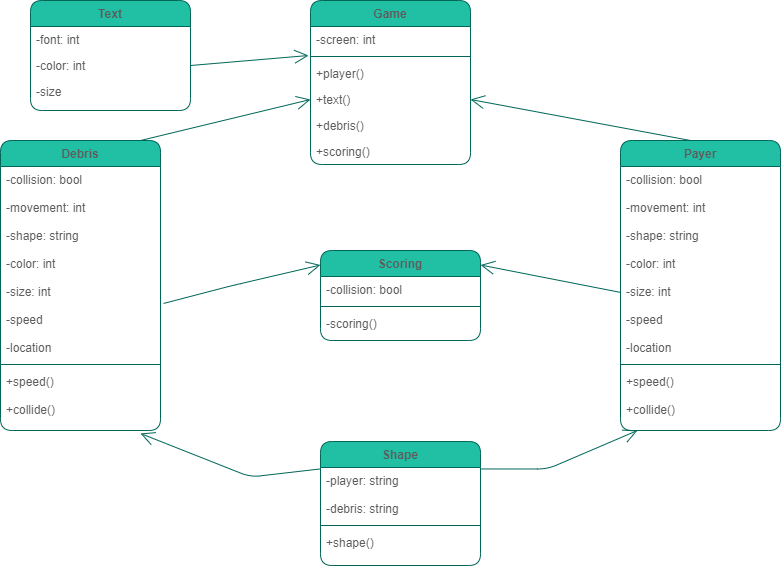

The diagram above was exported from draw.io. Its source (the exported page's mxGraphModel, read from the mxfile embedded in the PNG):
<mxGraphModel dx="1422" dy="839" grid="1" gridSize="10" guides="1" tooltips="1" connect="1" arrows="1" fold="1" page="1" pageScale="1" pageWidth="827" pageHeight="1169" math="0" shadow="0">
  <root>
    <mxCell id="WIyWlLk6GJQsqaUBKTNV-0" />
    <mxCell id="WIyWlLk6GJQsqaUBKTNV-1" parent="WIyWlLk6GJQsqaUBKTNV-0" />
    <mxCell id="zkfFHV4jXpPFQw0GAbJ--6" value="Text" style="swimlane;fontStyle=1;align=center;verticalAlign=top;childLayout=stackLayout;horizontal=1;startSize=26;horizontalStack=0;resizeParent=1;resizeLast=0;collapsible=1;marginBottom=0;shadow=0;strokeWidth=1;rounded=1;fillColor=#21C0A5;strokeColor=#006658;fontColor=#5C5C5C;" parent="WIyWlLk6GJQsqaUBKTNV-1" vertex="1">
      <mxGeometry x="50" y="20" width="160" height="110" as="geometry">
        <mxRectangle x="130" y="380" width="160" height="26" as="alternateBounds" />
      </mxGeometry>
    </mxCell>
    <mxCell id="zkfFHV4jXpPFQw0GAbJ--10" value="-font: int&#10;" style="text;align=left;verticalAlign=top;spacingLeft=4;spacingRight=4;overflow=hidden;rotatable=0;points=[[0,0.5],[1,0.5]];portConstraint=eastwest;fontStyle=0;rounded=1;fontColor=#5C5C5C;" parent="zkfFHV4jXpPFQw0GAbJ--6" vertex="1">
      <mxGeometry y="26" width="160" height="26" as="geometry" />
    </mxCell>
    <mxCell id="DrheZ8bkbeJmBFRsv6B4-17" value="-color: int&#10;" style="text;align=left;verticalAlign=top;spacingLeft=4;spacingRight=4;overflow=hidden;rotatable=0;points=[[0,0.5],[1,0.5]];portConstraint=eastwest;rounded=1;fontColor=#5C5C5C;" parent="zkfFHV4jXpPFQw0GAbJ--6" vertex="1">
      <mxGeometry y="52" width="160" height="26" as="geometry" />
    </mxCell>
    <mxCell id="DrheZ8bkbeJmBFRsv6B4-18" value="-size" style="text;align=left;verticalAlign=top;spacingLeft=4;spacingRight=4;overflow=hidden;rotatable=0;points=[[0,0.5],[1,0.5]];portConstraint=eastwest;rounded=1;fontColor=#5C5C5C;" parent="zkfFHV4jXpPFQw0GAbJ--6" vertex="1">
      <mxGeometry y="78" width="160" height="26" as="geometry" />
    </mxCell>
    <mxCell id="zkfFHV4jXpPFQw0GAbJ--13" value="Scoring" style="swimlane;fontStyle=1;align=center;verticalAlign=top;childLayout=stackLayout;horizontal=1;startSize=26;horizontalStack=0;resizeParent=1;resizeLast=0;collapsible=1;marginBottom=0;shadow=0;strokeWidth=1;rounded=1;fillColor=#21C0A5;strokeColor=#006658;fontColor=#5C5C5C;" parent="WIyWlLk6GJQsqaUBKTNV-1" vertex="1">
      <mxGeometry x="340" y="270" width="160" height="90" as="geometry">
        <mxRectangle x="340" y="380" width="170" height="26" as="alternateBounds" />
      </mxGeometry>
    </mxCell>
    <mxCell id="zkfFHV4jXpPFQw0GAbJ--14" value="-collision: bool" style="text;align=left;verticalAlign=top;spacingLeft=4;spacingRight=4;overflow=hidden;rotatable=0;points=[[0,0.5],[1,0.5]];portConstraint=eastwest;rounded=1;fontColor=#5C5C5C;" parent="zkfFHV4jXpPFQw0GAbJ--13" vertex="1">
      <mxGeometry y="26" width="160" height="26" as="geometry" />
    </mxCell>
    <mxCell id="zkfFHV4jXpPFQw0GAbJ--15" value="" style="line;html=1;strokeWidth=1;align=left;verticalAlign=middle;spacingTop=-1;spacingLeft=3;spacingRight=3;rotatable=0;labelPosition=right;points=[];portConstraint=eastwest;rounded=1;fillColor=#21C0A5;strokeColor=#006658;fontColor=#5C5C5C;" parent="zkfFHV4jXpPFQw0GAbJ--13" vertex="1">
      <mxGeometry y="52" width="160" height="8" as="geometry" />
    </mxCell>
    <mxCell id="zkfFHV4jXpPFQw0GAbJ--8" value="-scoring()" style="text;align=left;verticalAlign=top;spacingLeft=4;spacingRight=4;overflow=hidden;rotatable=0;points=[[0,0.5],[1,0.5]];portConstraint=eastwest;shadow=0;html=0;rounded=1;fontColor=#5C5C5C;" parent="zkfFHV4jXpPFQw0GAbJ--13" vertex="1">
      <mxGeometry y="60" width="160" height="26" as="geometry" />
    </mxCell>
    <mxCell id="zkfFHV4jXpPFQw0GAbJ--17" value="Game" style="swimlane;fontStyle=1;align=center;verticalAlign=top;childLayout=stackLayout;horizontal=1;startSize=26;horizontalStack=0;resizeParent=1;resizeLast=0;collapsible=1;marginBottom=0;shadow=0;strokeWidth=1;rounded=1;fillColor=#21C0A5;strokeColor=#006658;fontColor=#5C5C5C;" parent="WIyWlLk6GJQsqaUBKTNV-1" vertex="1">
      <mxGeometry x="330" y="20" width="160" height="164" as="geometry">
        <mxRectangle x="550" y="140" width="160" height="26" as="alternateBounds" />
      </mxGeometry>
    </mxCell>
    <mxCell id="zkfFHV4jXpPFQw0GAbJ--22" value="-screen: int" style="text;align=left;verticalAlign=top;spacingLeft=4;spacingRight=4;overflow=hidden;rotatable=0;points=[[0,0.5],[1,0.5]];portConstraint=eastwest;shadow=0;html=0;rounded=1;fontColor=#5C5C5C;" parent="zkfFHV4jXpPFQw0GAbJ--17" vertex="1">
      <mxGeometry y="26" width="160" height="26" as="geometry" />
    </mxCell>
    <mxCell id="zkfFHV4jXpPFQw0GAbJ--23" value="" style="line;html=1;strokeWidth=1;align=left;verticalAlign=middle;spacingTop=-1;spacingLeft=3;spacingRight=3;rotatable=0;labelPosition=right;points=[];portConstraint=eastwest;rounded=1;fillColor=#21C0A5;strokeColor=#006658;fontColor=#5C5C5C;" parent="zkfFHV4jXpPFQw0GAbJ--17" vertex="1">
      <mxGeometry y="52" width="160" height="8" as="geometry" />
    </mxCell>
    <mxCell id="zkfFHV4jXpPFQw0GAbJ--24" value="+player()" style="text;align=left;verticalAlign=top;spacingLeft=4;spacingRight=4;overflow=hidden;rotatable=0;points=[[0,0.5],[1,0.5]];portConstraint=eastwest;rounded=1;fontColor=#5C5C5C;" parent="zkfFHV4jXpPFQw0GAbJ--17" vertex="1">
      <mxGeometry y="60" width="160" height="26" as="geometry" />
    </mxCell>
    <mxCell id="zkfFHV4jXpPFQw0GAbJ--25" value="+text()" style="text;align=left;verticalAlign=top;spacingLeft=4;spacingRight=4;overflow=hidden;rotatable=0;points=[[0,0.5],[1,0.5]];portConstraint=eastwest;rounded=1;fontColor=#5C5C5C;" parent="zkfFHV4jXpPFQw0GAbJ--17" vertex="1">
      <mxGeometry y="86" width="160" height="26" as="geometry" />
    </mxCell>
    <mxCell id="zkfFHV4jXpPFQw0GAbJ--2" value="+debris()" style="text;align=left;verticalAlign=top;spacingLeft=4;spacingRight=4;overflow=hidden;rotatable=0;points=[[0,0.5],[1,0.5]];portConstraint=eastwest;shadow=0;html=0;rounded=1;fontColor=#5C5C5C;" parent="zkfFHV4jXpPFQw0GAbJ--17" vertex="1">
      <mxGeometry y="112" width="160" height="26" as="geometry" />
    </mxCell>
    <mxCell id="zkfFHV4jXpPFQw0GAbJ--3" value="+scoring()" style="text;align=left;verticalAlign=top;spacingLeft=4;spacingRight=4;overflow=hidden;rotatable=0;points=[[0,0.5],[1,0.5]];portConstraint=eastwest;shadow=0;html=0;rounded=1;fontColor=#5C5C5C;" parent="zkfFHV4jXpPFQw0GAbJ--17" vertex="1">
      <mxGeometry y="138" width="160" height="26" as="geometry" />
    </mxCell>
    <mxCell id="DrheZ8bkbeJmBFRsv6B4-26" value="Payer" style="swimlane;fontStyle=1;align=center;verticalAlign=top;childLayout=stackLayout;horizontal=1;startSize=26;horizontalStack=0;resizeParent=1;resizeLast=0;collapsible=1;marginBottom=0;shadow=0;strokeWidth=1;rounded=1;fillColor=#21C0A5;strokeColor=#006658;fontColor=#5C5C5C;" parent="WIyWlLk6GJQsqaUBKTNV-1" vertex="1">
      <mxGeometry x="640" y="160" width="160" height="290" as="geometry">
        <mxRectangle x="230" y="140" width="160" height="26" as="alternateBounds" />
      </mxGeometry>
    </mxCell>
    <mxCell id="DrheZ8bkbeJmBFRsv6B4-27" value="-collision: bool&#10;&#10;-movement: int&#10;&#10;-shape: string&#10;&#10;-color: int&#10;&#10;-size: int&#10;&#10;-speed&#10;&#10;-location" style="text;align=left;verticalAlign=top;spacingLeft=4;spacingRight=4;overflow=hidden;rotatable=0;points=[[0,0.5],[1,0.5]];portConstraint=eastwest;rounded=1;fontColor=#5C5C5C;" parent="DrheZ8bkbeJmBFRsv6B4-26" vertex="1">
      <mxGeometry y="26" width="160" height="194" as="geometry" />
    </mxCell>
    <mxCell id="DrheZ8bkbeJmBFRsv6B4-28" value="" style="line;html=1;strokeWidth=1;align=left;verticalAlign=middle;spacingTop=-1;spacingLeft=3;spacingRight=3;rotatable=0;labelPosition=right;points=[];portConstraint=eastwest;rounded=1;fillColor=#21C0A5;strokeColor=#006658;fontColor=#5C5C5C;" parent="DrheZ8bkbeJmBFRsv6B4-26" vertex="1">
      <mxGeometry y="220" width="160" height="8" as="geometry" />
    </mxCell>
    <mxCell id="DrheZ8bkbeJmBFRsv6B4-29" value="+speed()&#10;&#10;+collide()" style="text;align=left;verticalAlign=top;spacingLeft=4;spacingRight=4;overflow=hidden;rotatable=0;points=[[0,0.5],[1,0.5]];portConstraint=eastwest;rounded=1;fontColor=#5C5C5C;" parent="DrheZ8bkbeJmBFRsv6B4-26" vertex="1">
      <mxGeometry y="228" width="160" height="62" as="geometry" />
    </mxCell>
    <mxCell id="DrheZ8bkbeJmBFRsv6B4-30" value="Shape" style="swimlane;fontStyle=1;align=center;verticalAlign=top;childLayout=stackLayout;horizontal=1;startSize=26;horizontalStack=0;resizeParent=1;resizeLast=0;collapsible=1;marginBottom=0;shadow=0;strokeWidth=1;rounded=1;fillColor=#21C0A5;strokeColor=#006658;fontColor=#5C5C5C;" parent="WIyWlLk6GJQsqaUBKTNV-1" vertex="1">
      <mxGeometry x="340" y="461" width="160" height="124" as="geometry">
        <mxRectangle x="340" y="380" width="170" height="26" as="alternateBounds" />
      </mxGeometry>
    </mxCell>
    <mxCell id="DrheZ8bkbeJmBFRsv6B4-31" value="-player: string&#10;&#10;-debris: string" style="text;align=left;verticalAlign=top;spacingLeft=4;spacingRight=4;overflow=hidden;rotatable=0;points=[[0,0.5],[1,0.5]];portConstraint=eastwest;rounded=1;fontColor=#5C5C5C;" parent="DrheZ8bkbeJmBFRsv6B4-30" vertex="1">
      <mxGeometry y="26" width="160" height="54" as="geometry" />
    </mxCell>
    <mxCell id="DrheZ8bkbeJmBFRsv6B4-32" value="" style="line;html=1;strokeWidth=1;align=left;verticalAlign=middle;spacingTop=-1;spacingLeft=3;spacingRight=3;rotatable=0;labelPosition=right;points=[];portConstraint=eastwest;rounded=1;fillColor=#21C0A5;strokeColor=#006658;fontColor=#5C5C5C;" parent="DrheZ8bkbeJmBFRsv6B4-30" vertex="1">
      <mxGeometry y="80" width="160" height="8" as="geometry" />
    </mxCell>
    <mxCell id="DrheZ8bkbeJmBFRsv6B4-33" value="+shape()" style="text;align=left;verticalAlign=top;spacingLeft=4;spacingRight=4;overflow=hidden;rotatable=0;points=[[0,0.5],[1,0.5]];portConstraint=eastwest;shadow=0;html=0;rounded=1;fontColor=#5C5C5C;" parent="DrheZ8bkbeJmBFRsv6B4-30" vertex="1">
      <mxGeometry y="88" width="160" height="26" as="geometry" />
    </mxCell>
    <mxCell id="DrheZ8bkbeJmBFRsv6B4-34" value="Debris" style="swimlane;fontStyle=1;align=center;verticalAlign=top;childLayout=stackLayout;horizontal=1;startSize=26;horizontalStack=0;resizeParent=1;resizeLast=0;collapsible=1;marginBottom=0;shadow=0;strokeWidth=1;rounded=1;fillColor=#21C0A5;strokeColor=#006658;fontColor=#5C5C5C;" parent="WIyWlLk6GJQsqaUBKTNV-1" vertex="1">
      <mxGeometry x="20" y="160" width="160" height="290" as="geometry">
        <mxRectangle x="230" y="140" width="160" height="26" as="alternateBounds" />
      </mxGeometry>
    </mxCell>
    <mxCell id="DrheZ8bkbeJmBFRsv6B4-35" value="-collision: bool&#10;&#10;-movement: int&#10;&#10;-shape: string&#10;&#10;-color: int&#10;&#10;-size: int&#10;&#10;-speed&#10;&#10;-location" style="text;align=left;verticalAlign=top;spacingLeft=4;spacingRight=4;overflow=hidden;rotatable=0;points=[[0,0.5],[1,0.5]];portConstraint=eastwest;rounded=1;fontColor=#5C5C5C;" parent="DrheZ8bkbeJmBFRsv6B4-34" vertex="1">
      <mxGeometry y="26" width="160" height="194" as="geometry" />
    </mxCell>
    <mxCell id="DrheZ8bkbeJmBFRsv6B4-36" value="" style="line;html=1;strokeWidth=1;align=left;verticalAlign=middle;spacingTop=-1;spacingLeft=3;spacingRight=3;rotatable=0;labelPosition=right;points=[];portConstraint=eastwest;rounded=1;fillColor=#21C0A5;strokeColor=#006658;fontColor=#5C5C5C;" parent="DrheZ8bkbeJmBFRsv6B4-34" vertex="1">
      <mxGeometry y="220" width="160" height="8" as="geometry" />
    </mxCell>
    <mxCell id="DrheZ8bkbeJmBFRsv6B4-37" value="+speed()&#10;&#10;+collide()" style="text;align=left;verticalAlign=top;spacingLeft=4;spacingRight=4;overflow=hidden;rotatable=0;points=[[0,0.5],[1,0.5]];portConstraint=eastwest;rounded=1;fontColor=#5C5C5C;" parent="DrheZ8bkbeJmBFRsv6B4-34" vertex="1">
      <mxGeometry y="228" width="160" height="62" as="geometry" />
    </mxCell>
    <mxCell id="DrheZ8bkbeJmBFRsv6B4-39" value="" style="endArrow=open;endFill=1;endSize=12;html=1;entryX=0;entryY=0.5;entryDx=0;entryDy=0;strokeColor=#006658;fontColor=#5C5C5C;" parent="WIyWlLk6GJQsqaUBKTNV-1" target="zkfFHV4jXpPFQw0GAbJ--25" edge="1">
      <mxGeometry width="160" relative="1" as="geometry">
        <mxPoint x="160" y="160" as="sourcePoint" />
        <mxPoint x="320" y="110" as="targetPoint" />
        <Array as="points" />
      </mxGeometry>
    </mxCell>
    <mxCell id="DrheZ8bkbeJmBFRsv6B4-42" value="" style="endArrow=open;endFill=1;endSize=12;html=1;entryX=1;entryY=0.5;entryDx=0;entryDy=0;strokeColor=#006658;fontColor=#5C5C5C;" parent="WIyWlLk6GJQsqaUBKTNV-1" target="zkfFHV4jXpPFQw0GAbJ--25" edge="1">
      <mxGeometry width="160" relative="1" as="geometry">
        <mxPoint x="710" y="160" as="sourcePoint" />
        <mxPoint x="620" y="40" as="targetPoint" />
      </mxGeometry>
    </mxCell>
    <mxCell id="DrheZ8bkbeJmBFRsv6B4-43" value="" style="endArrow=open;endFill=1;endSize=12;html=1;entryX=1;entryY=0.5;entryDx=0;entryDy=0;exitX=0;exitY=0.649;exitDx=0;exitDy=0;exitPerimeter=0;strokeColor=#006658;fontColor=#5C5C5C;" parent="WIyWlLk6GJQsqaUBKTNV-1" source="DrheZ8bkbeJmBFRsv6B4-27" edge="1">
      <mxGeometry width="160" relative="1" as="geometry">
        <mxPoint x="630" y="310" as="sourcePoint" />
        <mxPoint x="500" y="284.5" as="targetPoint" />
      </mxGeometry>
    </mxCell>
    <mxCell id="DrheZ8bkbeJmBFRsv6B4-44" value="" style="endArrow=open;endFill=1;endSize=12;html=1;entryX=0;entryY=0.5;entryDx=0;entryDy=0;exitX=1.019;exitY=0.706;exitDx=0;exitDy=0;exitPerimeter=0;strokeColor=#006658;fontColor=#5C5C5C;" parent="WIyWlLk6GJQsqaUBKTNV-1" source="DrheZ8bkbeJmBFRsv6B4-35" edge="1">
      <mxGeometry width="160" relative="1" as="geometry">
        <mxPoint x="190" y="320" as="sourcePoint" />
        <mxPoint x="340" y="284.5" as="targetPoint" />
        <Array as="points">
          <mxPoint x="250" y="305.5" />
        </Array>
      </mxGeometry>
    </mxCell>
    <mxCell id="DrheZ8bkbeJmBFRsv6B4-45" value="" style="endArrow=open;endFill=1;endSize=12;html=1;entryX=0;entryY=0.5;entryDx=0;entryDy=0;exitX=1.019;exitY=0.706;exitDx=0;exitDy=0;exitPerimeter=0;strokeColor=#006658;fontColor=#5C5C5C;" parent="WIyWlLk6GJQsqaUBKTNV-1" edge="1">
      <mxGeometry width="160" relative="1" as="geometry">
        <mxPoint x="499.99999999999994" y="488.46399999999994" as="sourcePoint" />
        <mxPoint x="656.96" y="450" as="targetPoint" />
        <Array as="points">
          <mxPoint x="566.96" y="488.5" />
        </Array>
      </mxGeometry>
    </mxCell>
    <mxCell id="DrheZ8bkbeJmBFRsv6B4-46" value="" style="endArrow=open;endFill=1;endSize=12;html=1;entryX=0.875;entryY=1.048;entryDx=0;entryDy=0;exitX=0;exitY=0.649;exitDx=0;exitDy=0;exitPerimeter=0;entryPerimeter=0;strokeColor=#006658;fontColor=#5C5C5C;" parent="WIyWlLk6GJQsqaUBKTNV-1" target="DrheZ8bkbeJmBFRsv6B4-37" edge="1">
      <mxGeometry width="160" relative="1" as="geometry">
        <mxPoint x="340" y="488.40599999999995" as="sourcePoint" />
        <mxPoint x="200" y="461" as="targetPoint" />
        <Array as="points">
          <mxPoint x="270" y="496.5" />
        </Array>
      </mxGeometry>
    </mxCell>
    <mxCell id="DrheZ8bkbeJmBFRsv6B4-47" value="" style="endArrow=open;endFill=1;endSize=12;html=1;entryX=-0.012;entryY=1.115;entryDx=0;entryDy=0;exitX=1;exitY=0.5;exitDx=0;exitDy=0;entryPerimeter=0;strokeColor=#006658;fontColor=#5C5C5C;" parent="WIyWlLk6GJQsqaUBKTNV-1" source="DrheZ8bkbeJmBFRsv6B4-17" target="zkfFHV4jXpPFQw0GAbJ--22" edge="1">
      <mxGeometry width="160" relative="1" as="geometry">
        <mxPoint x="170" y="95.5" as="sourcePoint" />
        <mxPoint x="340" y="54.5" as="targetPoint" />
        <Array as="points" />
      </mxGeometry>
    </mxCell>
  </root>
</mxGraphModel>